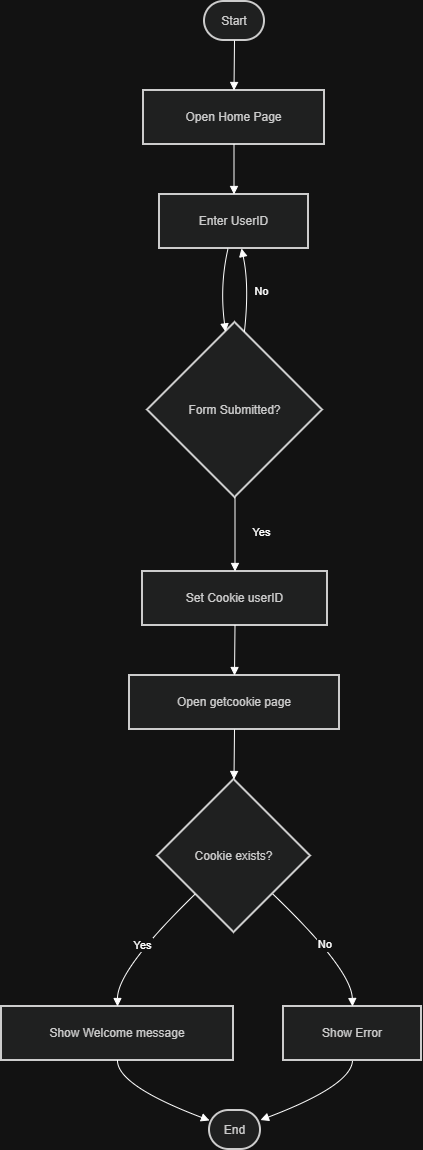

The diagram above was exported from draw.io. Its source (the exported page's mxGraphModel, read from the mxfile embedded in the PNG):
<mxGraphModel dx="1226" dy="661" grid="1" gridSize="10" guides="1" tooltips="1" connect="1" arrows="1" fold="1" page="1" pageScale="1" pageWidth="850" pageHeight="1100" background="#ffffff" math="0" shadow="0">
  <root>
    <mxCell id="0" />
    <mxCell id="1" parent="0" />
    <mxCell id="QQYXxqMexrJNpA3IRAkT-34" parent="1" style="rounded=1;whiteSpace=wrap;arcSize=50;strokeWidth=2;fillColor=light-dark(#eeeeee,#1f2020);strokeColor=light-dark(#999999,#cccccc);fontColor=light-dark(#333333,#cccccc);" value="Start" vertex="1">
      <mxGeometry height="39" width="60" x="223" y="20" as="geometry" />
    </mxCell>
    <mxCell id="QQYXxqMexrJNpA3IRAkT-35" parent="1" style="whiteSpace=wrap;strokeWidth=2;fillColor=light-dark(#eeeeee,#1f2020);strokeColor=light-dark(#999999,#cccccc);fontColor=light-dark(#333333,#cccccc);" value="Open Home Page" vertex="1">
      <mxGeometry height="54" width="181" x="162" y="109" as="geometry" />
    </mxCell>
    <mxCell id="QQYXxqMexrJNpA3IRAkT-36" parent="1" style="whiteSpace=wrap;strokeWidth=2;fillColor=light-dark(#eeeeee,#1f2020);strokeColor=light-dark(#999999,#cccccc);fontColor=light-dark(#333333,#cccccc);" value="Enter UserID" vertex="1">
      <mxGeometry height="54" width="149" x="178" y="213" as="geometry" />
    </mxCell>
    <mxCell id="QQYXxqMexrJNpA3IRAkT-37" parent="1" style="rhombus;strokeWidth=2;whiteSpace=wrap;fillColor=light-dark(#eeeeee,#1f2020);strokeColor=light-dark(#999999,#cccccc);fontColor=light-dark(#333333,#cccccc);" value="Form Submitted?" vertex="1">
      <mxGeometry height="175" width="175" x="166" y="341" as="geometry" />
    </mxCell>
    <mxCell id="QQYXxqMexrJNpA3IRAkT-38" parent="1" style="whiteSpace=wrap;strokeWidth=2;fillColor=light-dark(#eeeeee,#1f2020);strokeColor=light-dark(#999999,#cccccc);fontColor=light-dark(#333333,#cccccc);" value="Set Cookie userID" vertex="1">
      <mxGeometry height="54" width="185" x="161" y="590" as="geometry" />
    </mxCell>
    <mxCell id="QQYXxqMexrJNpA3IRAkT-39" parent="1" style="whiteSpace=wrap;strokeWidth=2;fillColor=light-dark(#eeeeee,#1f2020);strokeColor=light-dark(#999999,#cccccc);fontColor=light-dark(#333333,#cccccc);" value="Open getcookie page" vertex="1">
      <mxGeometry height="54" width="210" x="148" y="694" as="geometry" />
    </mxCell>
    <mxCell id="QQYXxqMexrJNpA3IRAkT-40" parent="1" style="rhombus;strokeWidth=2;whiteSpace=wrap;fillColor=light-dark(#eeeeee,#1f2020);strokeColor=light-dark(#999999,#cccccc);fontColor=light-dark(#333333,#cccccc);" value="Cookie exists?" vertex="1">
      <mxGeometry height="153" width="153" x="176" y="798" as="geometry" />
    </mxCell>
    <mxCell id="QQYXxqMexrJNpA3IRAkT-41" parent="1" style="whiteSpace=wrap;strokeWidth=2;fillColor=light-dark(#eeeeee,#1f2020);strokeColor=light-dark(#999999,#cccccc);fontColor=light-dark(#333333,#cccccc);" value="Show Welcome message" vertex="1">
      <mxGeometry height="54" width="232" x="20" y="1025" as="geometry" />
    </mxCell>
    <mxCell id="QQYXxqMexrJNpA3IRAkT-42" parent="1" style="whiteSpace=wrap;strokeWidth=2;fillColor=light-dark(#eeeeee,#1f2020);strokeColor=light-dark(#999999,#cccccc);fontColor=light-dark(#333333,#cccccc);" value="Show Error" vertex="1">
      <mxGeometry height="54" width="138" x="302" y="1025" as="geometry" />
    </mxCell>
    <mxCell id="QQYXxqMexrJNpA3IRAkT-43" parent="1" style="rounded=1;whiteSpace=wrap;arcSize=50;strokeWidth=2;fillColor=light-dark(#eeeeee,#1f2020);strokeColor=light-dark(#999999,#cccccc);fontColor=light-dark(#333333,#cccccc);" value="End" vertex="1">
      <mxGeometry height="39" width="51" x="228" y="1129" as="geometry" />
    </mxCell>
    <mxCell id="QQYXxqMexrJNpA3IRAkT-44" edge="1" parent="1" source="QQYXxqMexrJNpA3IRAkT-34" style="curved=1;startArrow=none;endArrow=block;exitX=0.5;exitY=1;entryX=0.5;entryY=0;rounded=0;" target="QQYXxqMexrJNpA3IRAkT-35" value="">
      <mxGeometry relative="1" as="geometry">
        <Array as="points" />
      </mxGeometry>
    </mxCell>
    <mxCell id="QQYXxqMexrJNpA3IRAkT-45" edge="1" parent="1" source="QQYXxqMexrJNpA3IRAkT-35" style="curved=1;startArrow=none;endArrow=block;exitX=0.5;exitY=1;entryX=0.5;entryY=0;rounded=0;" target="QQYXxqMexrJNpA3IRAkT-36" value="">
      <mxGeometry relative="1" as="geometry">
        <Array as="points" />
      </mxGeometry>
    </mxCell>
    <mxCell id="QQYXxqMexrJNpA3IRAkT-46" edge="1" parent="1" source="QQYXxqMexrJNpA3IRAkT-36" style="curved=1;startArrow=none;endArrow=block;exitX=0.46;exitY=1;entryX=0.44;entryY=0;rounded=0;" target="QQYXxqMexrJNpA3IRAkT-37" value="">
      <mxGeometry relative="1" as="geometry">
        <Array as="points">
          <mxPoint x="238" y="304" />
        </Array>
      </mxGeometry>
    </mxCell>
    <mxCell id="QQYXxqMexrJNpA3IRAkT-47" edge="1" parent="1" source="QQYXxqMexrJNpA3IRAkT-37" style="curved=1;startArrow=none;endArrow=block;exitX=0.5;exitY=1;entryX=0.5;entryY=-0.01;rounded=0;" target="QQYXxqMexrJNpA3IRAkT-38" value="Yes">
      <mxGeometry relative="1" x="-0.0811" y="27" as="geometry">
        <mxPoint as="offset" />
        <Array as="points" />
      </mxGeometry>
    </mxCell>
    <mxCell id="QQYXxqMexrJNpA3IRAkT-48" edge="1" parent="1" source="QQYXxqMexrJNpA3IRAkT-38" style="curved=1;startArrow=none;endArrow=block;exitX=0.5;exitY=0.99;entryX=0.5;entryY=-0.01;rounded=0;" target="QQYXxqMexrJNpA3IRAkT-39" value="">
      <mxGeometry relative="1" as="geometry">
        <Array as="points" />
      </mxGeometry>
    </mxCell>
    <mxCell id="QQYXxqMexrJNpA3IRAkT-49" edge="1" parent="1" source="QQYXxqMexrJNpA3IRAkT-39" style="curved=1;startArrow=none;endArrow=block;exitX=0.5;exitY=0.99;entryX=0.5;entryY=0;rounded=0;" target="QQYXxqMexrJNpA3IRAkT-40" value="">
      <mxGeometry relative="1" as="geometry">
        <Array as="points" />
      </mxGeometry>
    </mxCell>
    <mxCell id="QQYXxqMexrJNpA3IRAkT-50" edge="1" parent="1" source="QQYXxqMexrJNpA3IRAkT-37" style="curved=1;startArrow=none;endArrow=block;exitX=0.56;exitY=0;entryX=0.55;entryY=1;rounded=0;" target="QQYXxqMexrJNpA3IRAkT-36" value="No">
      <mxGeometry relative="1" x="-0.0059" y="-13" as="geometry">
        <mxPoint as="offset" />
        <Array as="points">
          <mxPoint x="268" y="304" />
        </Array>
      </mxGeometry>
    </mxCell>
    <mxCell id="QQYXxqMexrJNpA3IRAkT-51" edge="1" parent="1" source="QQYXxqMexrJNpA3IRAkT-40" style="curved=1;startArrow=none;endArrow=block;exitX=0;exitY=0.99;entryX=0.5;entryY=0;rounded=0;" target="QQYXxqMexrJNpA3IRAkT-41" value="Yes">
      <mxGeometry relative="1" as="geometry">
        <Array as="points">
          <mxPoint x="136" y="988" />
        </Array>
      </mxGeometry>
    </mxCell>
    <mxCell id="QQYXxqMexrJNpA3IRAkT-52" edge="1" parent="1" source="QQYXxqMexrJNpA3IRAkT-41" style="curved=1;startArrow=none;endArrow=block;exitX=0.5;exitY=1;entryX=-0.01;entryY=0.25;rounded=0;" target="QQYXxqMexrJNpA3IRAkT-43" value="">
      <mxGeometry relative="1" as="geometry">
        <Array as="points">
          <mxPoint x="136" y="1104" />
        </Array>
      </mxGeometry>
    </mxCell>
    <mxCell id="QQYXxqMexrJNpA3IRAkT-53" edge="1" parent="1" source="QQYXxqMexrJNpA3IRAkT-40" style="curved=1;startArrow=none;endArrow=block;exitX=1;exitY=0.99;entryX=0.5;entryY=0;rounded=0;" target="QQYXxqMexrJNpA3IRAkT-42" value="No">
      <mxGeometry relative="1" as="geometry">
        <Array as="points">
          <mxPoint x="370" y="988" />
        </Array>
      </mxGeometry>
    </mxCell>
    <mxCell id="QQYXxqMexrJNpA3IRAkT-54" edge="1" parent="1" source="QQYXxqMexrJNpA3IRAkT-42" style="curved=1;startArrow=none;endArrow=block;exitX=0.5;exitY=1;entryX=0.99;entryY=0.25;rounded=0;" target="QQYXxqMexrJNpA3IRAkT-43" value="">
      <mxGeometry relative="1" as="geometry">
        <Array as="points">
          <mxPoint x="370" y="1104" />
        </Array>
      </mxGeometry>
    </mxCell>
  </root>
</mxGraphModel>